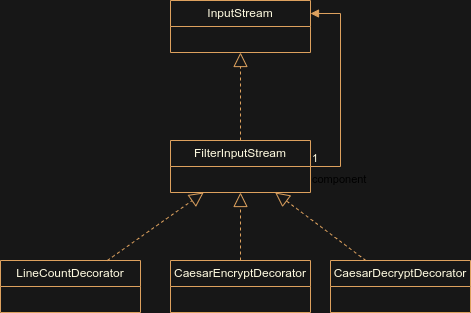

The diagram above was exported from draw.io. Its source (the exported page's mxGraphModel, read from the mxfile embedded in the PNG):
<mxGraphModel dx="880" dy="474" grid="0" gridSize="10" guides="1" tooltips="1" connect="1" arrows="1" fold="1" page="1" pageScale="1" pageWidth="827" pageHeight="1169" background="#171717" math="0" shadow="0">
  <root>
    <mxCell id="0" />
    <mxCell id="1" parent="0" />
    <mxCell id="eBv8TMs9ZR8TnfYzpg5H-1" value="InputStream" style="swimlane;fontStyle=0;childLayout=stackLayout;horizontal=1;startSize=26;fillColor=none;horizontalStack=0;resizeParent=1;resizeParentMax=0;resizeLast=0;collapsible=1;marginBottom=0;whiteSpace=wrap;html=1;labelBackgroundColor=none;strokeColor=#DDA15E;fontColor=#FEFAE0;" parent="1" vertex="1">
      <mxGeometry x="180" y="100" width="140" height="52" as="geometry" />
    </mxCell>
    <mxCell id="DYuW8M2Q4b3nRuREiJXy-1" value="FilterInputStream" style="swimlane;fontStyle=0;childLayout=stackLayout;horizontal=1;startSize=26;fillColor=none;horizontalStack=0;resizeParent=1;resizeParentMax=0;resizeLast=0;collapsible=1;marginBottom=0;whiteSpace=wrap;html=1;labelBackgroundColor=none;strokeColor=#DDA15E;fontColor=#FEFAE0;" vertex="1" parent="1">
      <mxGeometry x="180" y="240" width="140" height="52" as="geometry" />
    </mxCell>
    <mxCell id="DYuW8M2Q4b3nRuREiJXy-2" value="" style="endArrow=block;dashed=1;endFill=0;endSize=12;html=1;rounded=0;labelBackgroundColor=none;strokeColor=#DDA15E;fontColor=default;" edge="1" parent="1" source="DYuW8M2Q4b3nRuREiJXy-1" target="eBv8TMs9ZR8TnfYzpg5H-1">
      <mxGeometry width="160" relative="1" as="geometry">
        <mxPoint x="360" y="300" as="sourcePoint" />
        <mxPoint x="520" y="300" as="targetPoint" />
      </mxGeometry>
    </mxCell>
    <mxCell id="DYuW8M2Q4b3nRuREiJXy-3" value="CaesarDecryptDecorator" style="swimlane;fontStyle=0;childLayout=stackLayout;horizontal=1;startSize=26;fillColor=none;horizontalStack=0;resizeParent=1;resizeParentMax=0;resizeLast=0;collapsible=1;marginBottom=0;whiteSpace=wrap;html=1;labelBackgroundColor=none;strokeColor=#DDA15E;fontColor=#FEFAE0;" vertex="1" parent="1">
      <mxGeometry x="340" y="360" width="140" height="52" as="geometry" />
    </mxCell>
    <mxCell id="DYuW8M2Q4b3nRuREiJXy-4" value="CaesarEncryptDecorator" style="swimlane;fontStyle=0;childLayout=stackLayout;horizontal=1;startSize=26;fillColor=none;horizontalStack=0;resizeParent=1;resizeParentMax=0;resizeLast=0;collapsible=1;marginBottom=0;whiteSpace=wrap;html=1;labelBackgroundColor=none;strokeColor=#DDA15E;fontColor=#FEFAE0;" vertex="1" parent="1">
      <mxGeometry x="180" y="360" width="140" height="52" as="geometry" />
    </mxCell>
    <mxCell id="DYuW8M2Q4b3nRuREiJXy-5" value="" style="endArrow=block;dashed=1;endFill=0;endSize=12;html=1;rounded=0;labelBackgroundColor=none;strokeColor=#DDA15E;fontColor=default;" edge="1" parent="1" source="DYuW8M2Q4b3nRuREiJXy-4" target="DYuW8M2Q4b3nRuREiJXy-1">
      <mxGeometry width="160" relative="1" as="geometry">
        <mxPoint x="260" y="250" as="sourcePoint" />
        <mxPoint x="260" y="162" as="targetPoint" />
      </mxGeometry>
    </mxCell>
    <mxCell id="DYuW8M2Q4b3nRuREiJXy-6" value="" style="endArrow=block;dashed=1;endFill=0;endSize=12;html=1;rounded=0;labelBackgroundColor=none;strokeColor=#DDA15E;fontColor=default;" edge="1" parent="1" source="DYuW8M2Q4b3nRuREiJXy-3" target="DYuW8M2Q4b3nRuREiJXy-1">
      <mxGeometry width="160" relative="1" as="geometry">
        <mxPoint x="270" y="260" as="sourcePoint" />
        <mxPoint x="270" y="172" as="targetPoint" />
      </mxGeometry>
    </mxCell>
    <mxCell id="DYuW8M2Q4b3nRuREiJXy-7" value="component" style="endArrow=block;endFill=1;html=1;edgeStyle=orthogonalEdgeStyle;align=left;verticalAlign=top;rounded=0;entryX=1;entryY=0.25;entryDx=0;entryDy=0;labelBackgroundColor=none;strokeColor=#DDA15E;fontColor=default;" edge="1" parent="1" source="DYuW8M2Q4b3nRuREiJXy-1" target="eBv8TMs9ZR8TnfYzpg5H-1">
      <mxGeometry x="-1" relative="1" as="geometry">
        <mxPoint x="360" y="300" as="sourcePoint" />
        <mxPoint x="520" y="300" as="targetPoint" />
        <Array as="points">
          <mxPoint x="350" y="266" />
          <mxPoint x="350" y="113" />
        </Array>
      </mxGeometry>
    </mxCell>
    <mxCell id="DYuW8M2Q4b3nRuREiJXy-8" value="1" style="edgeLabel;resizable=0;html=1;align=left;verticalAlign=bottom;labelBackgroundColor=none;fontColor=#FEFAE0;" connectable="0" vertex="1" parent="DYuW8M2Q4b3nRuREiJXy-7">
      <mxGeometry x="-1" relative="1" as="geometry" />
    </mxCell>
    <mxCell id="DYuW8M2Q4b3nRuREiJXy-9" value="LineCountDecorator" style="swimlane;fontStyle=0;childLayout=stackLayout;horizontal=1;startSize=26;fillColor=none;horizontalStack=0;resizeParent=1;resizeParentMax=0;resizeLast=0;collapsible=1;marginBottom=0;whiteSpace=wrap;html=1;labelBackgroundColor=none;strokeColor=#DDA15E;fontColor=#FEFAE0;" vertex="1" parent="1">
      <mxGeometry x="10" y="360" width="140" height="52" as="geometry" />
    </mxCell>
    <mxCell id="DYuW8M2Q4b3nRuREiJXy-10" value="" style="endArrow=block;dashed=1;endFill=0;endSize=12;html=1;rounded=0;labelBackgroundColor=none;strokeColor=#DDA15E;fontColor=default;" edge="1" parent="1" source="DYuW8M2Q4b3nRuREiJXy-9" target="DYuW8M2Q4b3nRuREiJXy-1">
      <mxGeometry width="160" relative="1" as="geometry">
        <mxPoint x="244" y="370" as="sourcePoint" />
        <mxPoint x="256" y="302" as="targetPoint" />
      </mxGeometry>
    </mxCell>
  </root>
</mxGraphModel>